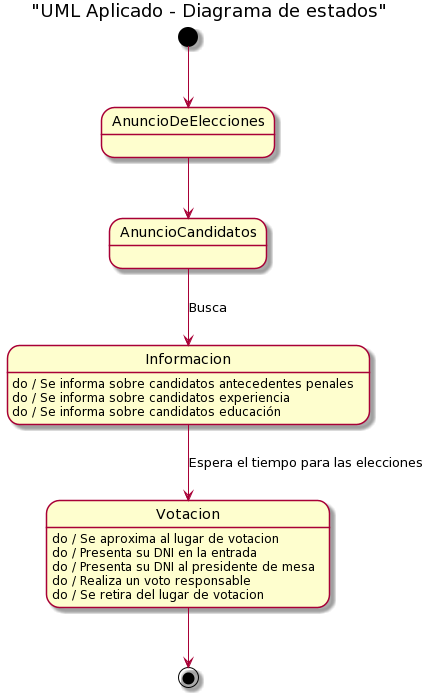

The diagram above was rendered by PlantUML. Its source (embedded in the PNG):
@startuml
title "UML Aplicado - Diagrama de estados"


[*] --> AnuncioDeElecciones

AnuncioDeElecciones --> AnuncioCandidatos

AnuncioCandidatos --> Informacion : Busca

Informacion: do / Se informa sobre candidatos antecedentes penales
Informacion: do / Se informa sobre candidatos experiencia
Informacion: do / Se informa sobre candidatos educación

Informacion --> Votacion : Espera el tiempo para las elecciones
Votacion: do / Se aproxima al lugar de votacion
Votacion: do / Presenta su DNI en la entrada
Votacion: do / Presenta su DNI al presidente de mesa
Votacion: do / Realiza un voto responsable
Votacion: do / Se retira del lugar de votacion

Votacion --> [*]
@enduml